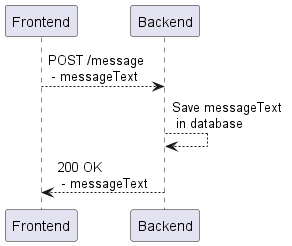

The diagram above was rendered by PlantUML. Its source (embedded in the PNG):
@startuml
Frontend --> Backend: POST /message \n - messageText
Backend --> Backend: Save messageText \n in database
Frontend <-- Backend: 200 OK \n - messageText
@enduml